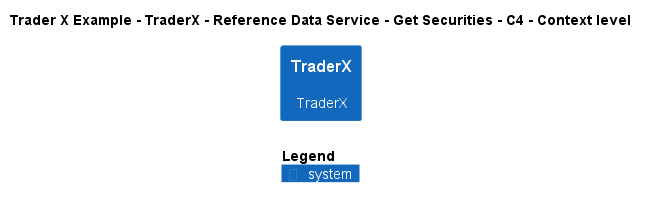

The diagram above was rendered by PlantUML. Its source (embedded in the PNG):
@startuml
!include ..\..\..\..\..\..\..\.c4s\C4_Context.puml

AddElementTag("c4interflow:lifecycle:new", $bgColor=green, $fontColor=#ffffff, $borderColor=green, $shadowing="False")
AddElementTag("c4interflow:lifecycle:changed", $bgColor=orange, $fontColor=#ffffff, $borderColor=orange, $shadowing="False")
AddElementTag("c4interflow:lifecycle:removed", $bgColor=red, $fontColor=#ffffff, $borderColor=red, $shadowing="False")

AddRelTag("c4interflow:lifecycle:new", $textColor=green, $lineColor=green)
AddRelTag("c4interflow:lifecycle:changed", $textColor=orange, $lineColor=orange)
AddRelTag("c4interflow:lifecycle:removed", $textColor=red, $lineColor=red)

SHOW_PERSON_PORTRAIT()
LAYOUT_TOP_DOWN()

skinparam linetype polyline

title Trader X Example - TraderX - Reference Data Service - Get Securities - C4 - Context level

System(TraderXExample.SoftwareSystems.TraderX, "TraderX", "TraderX")



SHOW_LEGEND()
@enduml